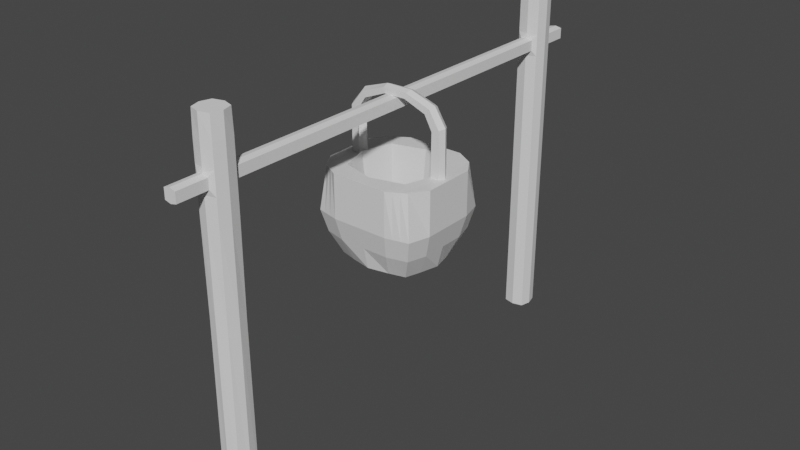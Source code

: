 # Source: cookimgPot.blend  (saved by Blender 2.80.75; exported with 4.5.12 LTS)
import bpy
from mathutils import Matrix  # noqa: F401  (used for matrix-valued properties, if any)

bpy.ops.wm.read_factory_settings(use_empty=True)
scene = bpy.context.scene
scene.name = 'Scene'

# ---- collections
col_collection = bpy.data.collections.new('Collection'); scene.collection.children.link(col_collection)

# ---- materials (node trees are filled in below, after node groups)
mat_material = bpy.data.materials.new('Material')
mat_material.alpha_threshold = 0.0
mat_material.use_transparent_shadow = False
mat_material.line_color = (0.0, 0.0, 0.0, 1.0)

# ---- material node trees
mat_material.use_nodes = True; mat_material.node_tree.nodes.clear()
_N = mat_material.node_tree.nodes; _L = mat_material.node_tree.links
n0 = _N.new('ShaderNodeOutputMaterial'); n0.name = 'Material Output'; n0.location = (300, 300)
n1 = _N.new('ShaderNodeBsdfPrincipled'); n1.name = 'Principled BSDF'; n1.location = (10, 300)
n1.distribution = 'GGX'
n1.subsurface_method = 'BURLEY'
n1.inputs[2].default_value = 0.4
n1.inputs[3].default_value = 1.45
n1.inputs[27].default_value = (0.0, 0.0, 0.0, 1.0)
n1.inputs[28].default_value = 1.0
_L.new(n1.outputs[0], n0.inputs[0])
n0.is_active_output = True

# ---- world
world_world = bpy.data.worlds.new('World'); scene.world = world_world
world_world.use_nodes = True; world_world.node_tree.nodes.clear()
_N = world_world.node_tree.nodes; _L = world_world.node_tree.links
n0 = _N.new('ShaderNodeOutputWorld'); n0.name = 'World Output'; n0.location = (300, 300)
n1 = _N.new('ShaderNodeBackground'); n1.name = 'Background'; n1.location = (10, 300)
n1.inputs[0].default_value = (0.05088, 0.05088, 0.05088, 1.0)
_L.new(n1.outputs[0], n0.inputs[0])
n0.is_active_output = True
world_world.color = (0.05088, 0.05088, 0.05088)
world_world.use_sun_shadow = False
world_world.sun_shadow_jitter_overblur = 0.0

# ---- meshes
me_cube = bpy.data.meshes.new('Cube')
me_cube.from_pydata([(0.81, 0.81, 0.9917), (0.64, 0.64, -1.0), (0.81, -0.81, 0.9917), (0.64, -0.64, -1.0), (-0.81, 0.81, 0.9917), (-0.64, 0.64, -1.0), (-0.81, -0.81, 0.9917), (-0.64, -0.64, -1.0), (0.0, 0.8, -1.0), (0.0, -1.0, 1.0), (0.0, -0.8, -1.0), (0.0, 1.0, 1.0), (-0.8, 0.0, -1.0), (1.0, 0.0, 1.0), (-1.0, 0.0, 1.0), (0.8, 0.0, -1.0), (0.0, 0.0, -1.0), (0.9, 0.9, 0.001667), (-0.9, -0.9, 0.001667), (0.9, -0.9, 0.001667), (-0.9, 0.9, 0.001667), (0.0, 1.0, 0.0), (0.0, -1.0, 0.0), (1.0, 0.0, 0.0), (-1.0, 0.0, 0.0), (-0.36, 0.72, -1.0), (-0.5, -1.0, 1.0), (-0.36, -0.72, -1.0), (-0.5, 1.0, 1.0), (-0.4, 0.0, -1.0), (-0.744, -3.695e-09, 1.0), (-0.5, 1.0, 0.0), (-0.5, -1.0, 0.0), (0.36, -0.72, -1.0), (0.5, 1.0, 1.0), (0.36, 0.72, -1.0), (0.5, -1.0, 1.0), (0.744, -3.695e-09, 1.0), (0.4, 0.0, -1.0), (0.5, -1.0, 0.0), (0.5, 1.0, 0.0), (-0.72, -0.36, -1.0), (1.0, -0.5, 1.0), (0.0, -0.4, -1.0), (0.0, -0.744, 1.0), (-1.0, -0.5, 1.0), (0.72, -0.36, -1.0), (-1.0, -0.5, 0.0), (1.0, -0.5, 0.0), (-0.32, -0.32, -1.0), (-0.576, -0.576, 1.0), (0.576, -0.576, 1.0), (0.32, -0.32, -1.0), (-1.0, 0.5, 1.0), (0.72, 0.36, -1.0), (-0.72, 0.36, -1.0), (1.0, 0.5, 1.0), (0.0, 0.4, -1.0), (0.0, 0.744, 1.0), (1.0, 0.5, 0.0), (-1.0, 0.5, 0.0), (-0.576, 0.576, 1.0), (-0.32, 0.32, -1.0), (0.32, 0.32, -1.0), (0.576, 0.576, 1.0), (0.81, 0.81, -0.4933), (0.81, -0.81, -0.4933), (-0.81, 0.81, -0.4933), (0.0, 0.9, -0.5), (0.0, -0.9, -0.5), (0.9, 0.0, -0.5), (-0.9, 0.0, -0.5), (-0.81, -0.81, -0.4933), (-0.45, -0.9, -0.5), (-0.45, 0.9, -0.5), (0.45, 0.9, -0.5), (0.45, -0.9, -0.5), (0.9, -0.45, -0.5), (-0.9, -0.45, -0.5), (-0.9, 0.45, -0.5), (0.9, 0.45, -0.5), (1.325e-09, 0.576, -0.9), (1.325e-09, -4.45e-09, -0.9), (-0.576, -4.45e-09, -0.9), (-0.4608, 0.4608, -0.9), (0.576, -4.45e-09, -0.9), (0.4608, 0.4608, -0.9), (1.325e-09, -0.576, -0.9), (-0.4608, -0.4608, -0.9), (0.4608, -0.4608, -0.9), (-0.4533, 0.6933, -1.0), (-0.5467, 0.6667, -1.0), (-0.6033, -0.9367, 0.9972), (-0.7067, -0.8733, 0.9944), (-0.5333, 0.0, -1.0), (-0.6667, 0.0, -1.0), (-0.6333, -0.9667, 0.0005556), (-0.7667, -0.9333, 0.001111), (-0.5467, -0.6667, -1.0), (-0.4533, -0.6933, -1.0), (-0.7067, 0.8733, 0.9944), (-0.6033, 0.9367, 0.9972), (-0.9147, -1.232e-09, 1.0), (-0.8293, -2.464e-09, 1.0), (-0.7667, 0.9333, 0.001111), (-0.6333, 0.9667, 0.0005556), (-0.4533, -0.3333, -1.0), (-0.5867, -0.3467, -1.0), (-0.8587, -0.1051, 1.0), (-0.7173, -0.1101, 1.0), (-0.4533, 0.3333, -1.0), (-0.5867, 0.3467, -1.0), (-0.8587, 0.1051, 1.0), (-0.7173, 0.1101, 1.0), (-0.69, 0.84, -0.4956), (-0.57, 0.87, -0.4978), (-0.57, -0.87, -0.4978), (-0.69, -0.84, -0.4956), (0.4533, -0.6933, -1.0), (0.5467, -0.6667, -1.0), (0.6033, 0.9367, 0.9972), (0.7067, 0.8733, 0.9944), (0.8293, -2.464e-09, 1.0), (0.9147, -1.232e-09, 1.0), (0.6333, 0.9667, 0.0005556), (0.7667, 0.9333, 0.001111), (0.5467, 0.6667, -1.0), (0.4533, 0.6933, -1.0), (0.7067, -0.8733, 0.9944), (0.6033, -0.9367, 0.9972), (0.6667, 0.0, -1.0), (0.5333, 0.0, -1.0), (0.7667, -0.9333, 0.001111), (0.6333, -0.9667, 0.0005556), (0.7173, -0.1101, 1.0), (0.8587, -0.1051, 1.0), (0.5867, -0.3467, -1.0), (0.4533, -0.3333, -1.0), (0.7173, 0.1101, 1.0), (0.8587, 0.1051, 1.0), (0.5867, 0.3467, -1.0), (0.4533, 0.3333, -1.0), (0.69, -0.84, -0.4956), (0.57, -0.87, -0.4978), (0.57, 0.87, -0.4978), (0.69, 0.84, -0.4956), (-0.9014, -1.232e-09, 2.049), (-0.8275, -2.464e-09, 2.007), (-0.853, -0.1051, 2.021), (-0.7306, -0.1101, 1.951), (-0.853, 0.1051, 2.021), (-0.7306, 0.1101, 1.951), (0.8281, -2.464e-09, 2.006), (0.9054, -1.232e-09, 2.042), (0.7266, -0.1101, 1.958), (0.8547, -0.1051, 2.018), (0.7266, 0.1101, 1.958), (0.8547, 0.1051, 2.018), (0.6546, -2.464e-09, 2.373), (0.7035, -1.232e-09, 2.443), (0.5904, -0.1101, 2.282), (0.6714, -0.1051, 2.397), (0.5904, 0.1101, 2.282), (0.6714, 0.1051, 2.397), (-0.6577, -1.232e-09, 2.436), (-0.6216, -2.464e-09, 2.358), (-0.634, -0.1051, 2.385), (-0.5743, -0.1101, 2.257), (-0.634, 0.1051, 2.385), (-0.5743, 0.1101, 2.257), (-0.1962, -2.464e-09, 2.563), (0.2292, -2.464e-09, 2.568), (0.2021, -0.1101, 2.473), (-0.1861, -0.1101, 2.465), (-0.1861, 0.1101, 2.465), (0.2021, 0.1101, 2.473), (-0.1989, 0.1051, 2.589), (0.2363, 0.1051, 2.593), (-0.204, -1.232e-09, 2.638), (0.2498, -1.232e-09, 2.641), (-0.1989, -0.1051, 2.589), (0.2363, -0.1051, 2.593)], [], [(108, 45, 6, 93), (97, 93, 6, 18), (60, 53, 4, 20), (136, 46, 3, 119), (48, 42, 2, 19), (125, 121, 0, 17), (31, 28, 11, 21), (49, 43, 10, 27), (39, 36, 9, 22), (51, 44, 9, 36), (58, 61, 84, 81), (62, 57, 16, 29), (59, 56, 13, 23), (140, 54, 15, 130), (47, 45, 14, 24), (112, 53, 14, 102), (78, 47, 24, 71), (80, 59, 23, 70), (76, 39, 22, 69), (74, 31, 21, 68), (145, 125, 17, 65), (77, 48, 19, 66), (79, 60, 20, 67), (117, 97, 18, 72), (69, 22, 32, 73), (115, 105, 31, 74), (44, 51, 89, 87), (110, 62, 29, 94), (106, 49, 27, 99), (105, 101, 28, 31), (22, 9, 26, 32), (44, 50, 26, 9), (68, 21, 40, 75), (143, 133, 39, 76), (57, 63, 38, 16), (138, 64, 37, 122), (134, 51, 36, 129), (133, 129, 36, 39), (21, 11, 34, 40), (43, 52, 33, 10), (16, 38, 52, 43), (122, 37, 51, 134), (51, 37, 85, 89), (94, 29, 49, 106), (70, 23, 48, 77), (72, 18, 47, 78), (18, 6, 45, 47), (50, 44, 87, 88), (29, 16, 43, 49), (23, 13, 42, 48), (130, 15, 46, 136), (102, 14, 45, 108), (120, 34, 64, 138), (8, 35, 63, 57), (90, 25, 62, 110), (11, 28, 61, 58), (71, 24, 60, 79), (65, 17, 59, 80), (100, 4, 53, 112), (126, 1, 54, 140), (17, 0, 56, 59), (25, 8, 57, 62), (34, 11, 58, 64), (24, 14, 53, 60), (1, 65, 80, 54), (12, 71, 79, 55), (7, 72, 78, 41), (15, 70, 77, 46), (118, 143, 76, 33), (8, 68, 75, 35), (90, 115, 74, 25), (10, 69, 73, 27), (98, 117, 72, 7), (55, 79, 67, 5), (46, 77, 66, 3), (126, 145, 65, 1), (25, 74, 68, 8), (33, 76, 69, 10), (54, 80, 70, 15), (41, 78, 71, 12), (86, 81, 82, 85), (81, 84, 83, 82), (82, 83, 88, 87), (85, 82, 87, 89), (37, 64, 86, 85), (64, 58, 81, 86), (61, 30, 83, 84), (30, 50, 88, 83), (27, 73, 116, 99), (99, 116, 117, 98), (5, 67, 114, 91), (91, 114, 115, 90), (28, 101, 113, 61), (101, 100, 112, 113), (5, 91, 111, 55), (91, 90, 110, 111), (30, 103, 109, 50), (135, 123, 153, 155), (12, 95, 107, 41), (95, 94, 106, 107), (20, 4, 100, 104), (104, 100, 101, 105), (41, 107, 98, 7), (107, 106, 99, 98), (55, 111, 95, 12), (111, 110, 94, 95), (67, 20, 104, 114), (114, 104, 105, 115), (73, 32, 96, 116), (116, 96, 97, 117), (61, 113, 103, 30), (139, 138, 156, 157), (32, 26, 92, 96), (96, 92, 93, 97), (50, 109, 92, 26), (109, 108, 93, 92), (35, 75, 144, 127), (127, 144, 145, 126), (3, 66, 142, 119), (119, 142, 143, 118), (35, 127, 141, 63), (127, 126, 140, 141), (0, 121, 139, 56), (121, 120, 138, 139), (38, 131, 137, 52), (131, 130, 136, 137), (13, 123, 135, 42), (109, 103, 147, 149), (19, 2, 128, 132), (132, 128, 129, 133), (42, 135, 128, 2), (135, 134, 129, 128), (56, 139, 123, 13), (108, 109, 149, 148), (66, 19, 132, 142), (142, 132, 133, 143), (75, 40, 124, 144), (144, 124, 125, 145), (63, 141, 131, 38), (141, 140, 130, 131), (40, 34, 120, 124), (124, 120, 121, 125), (52, 137, 118, 33), (137, 136, 119, 118), (151, 150, 168, 169), (146, 148, 166, 164), (152, 154, 160, 158), (156, 152, 158, 162), (138, 122, 152, 156), (103, 113, 151, 147), (113, 112, 150, 151), (102, 108, 148, 146), (122, 134, 154, 152), (112, 102, 146, 150), (123, 139, 157, 153), (134, 135, 155, 154), (176, 168, 164, 178), (174, 169, 168, 176), (157, 156, 162, 163), (153, 157, 163, 159), (155, 153, 159, 161), (154, 155, 161, 160), (170, 165, 169, 174), (173, 167, 165, 170), (147, 151, 169, 165), (149, 147, 165, 167), (148, 149, 167, 166), (150, 146, 164, 168), (178, 164, 166, 180), (180, 166, 167, 173), (161, 181, 172, 160), (181, 180, 173, 172), (159, 179, 181, 161), (179, 178, 180, 181), (160, 172, 171, 158), (172, 173, 170, 171), (158, 171, 175, 162), (171, 170, 174, 175), (162, 175, 177, 163), (175, 174, 176, 177), (163, 177, 179, 159), (177, 176, 178, 179)])
_uv = me_cube.uv_layers.new(name='UVMap')
_uv.uv.foreach_set('vector', [0.6042, 0.1875, 0.625, 0.1875, 0.625, 0.25, 0.6042, 0.25, 0.5, 0.4792, 0.625, 0.4792, 0.625, 0.5, 0.5, 0.5, 0.5, 0.6875, 0.625, 0.6875, 0.625, 0.75, 0.5, 0.75, 0.6042, 0.9375, 0.625, 0.9375, 0.625, 1.0, 0.6042, 1.0, 0.25, 0.6875, 0.375, 0.6875, 0.375, 0.75, 0.25, 0.75, 0.75, 0.7292, 0.875, 0.7292, 0.875, 0.75, 0.75, 0.75, 0.75, 0.5625, 0.875, 0.5625, 0.875, 0.625, 0.75, 0.625, 0.4375, 0.9375, 0.5, 0.9375, 0.5, 1.0, 0.4375, 1.0, 0.5, 0.3125, 0.625, 0.3125, 0.625, 0.375, 0.5, 0.375, 0.4375, 0.1875, 0.5, 0.1875, 0.5, 0.25, 0.4375, 0.25, 0.5, 0.0625, 0.5625, 0.0625, 0.5625, 0.0625, 0.5, 0.0625, 0.4375, 0.8125, 0.5, 0.8125, 0.5, 0.875, 0.4375, 0.875, 0.25, 0.5625, 0.375, 0.5625, 0.375, 0.625, 0.25, 0.625, 0.6042, 0.8125, 0.625, 0.8125, 0.625, 0.875, 0.6042, 0.875, 0.5, 0.5625, 0.625, 0.5625, 0.625, 0.625, 0.5, 0.625, 0.6042, 0.0625, 0.625, 0.0625, 0.625, 0.125, 0.6042, 0.125, 0.4375, 0.5625, 0.5, 0.5625, 0.5, 0.625, 0.4375, 0.625, 0.1875, 0.5625, 0.25, 0.5625, 0.25, 0.625, 0.1875, 0.625, 0.4375, 0.3125, 0.5, 0.3125, 0.5, 0.375, 0.4375, 0.375, 0.6875, 0.5625, 0.75, 0.5625, 0.75, 0.625, 0.6875, 0.625, 0.6875, 0.7292, 0.75, 0.7292, 0.75, 0.75, 0.6875, 0.75, 0.1875, 0.6875, 0.25, 0.6875, 0.25, 0.75, 0.1875, 0.75, 0.4375, 0.6875, 0.5, 0.6875, 0.5, 0.75, 0.4375, 0.75, 0.4375, 0.4792, 0.5, 0.4792, 0.5, 0.5, 0.4375, 0.5, 0.4375, 0.375, 0.5, 0.375, 0.5, 0.4375, 0.4375, 0.4375, 0.6875, 0.5417, 0.75, 0.5417, 0.75, 0.5625, 0.6875, 0.5625, 0.5, 0.1875, 0.4375, 0.1875, 0.4375, 0.1875, 0.5, 0.1875, 0.4167, 0.8125, 0.4375, 0.8125, 0.4375, 0.875, 0.4167, 0.875, 0.4167, 0.9375, 0.4375, 0.9375, 0.4375, 1.0, 0.4167, 1.0, 0.75, 0.5417, 0.875, 0.5417, 0.875, 0.5625, 0.75, 0.5625, 0.5, 0.375, 0.625, 0.375, 0.625, 0.4375, 0.5, 0.4375, 0.5, 0.1875, 0.5625, 0.1875, 0.5625, 0.25, 0.5, 0.25, 0.6875, 0.625, 0.75, 0.625, 0.75, 0.6875, 0.6875, 0.6875, 0.4375, 0.2917, 0.5, 0.2917, 0.5, 0.3125, 0.4375, 0.3125, 0.5, 0.8125, 0.5625, 0.8125, 0.5625, 0.875, 0.5, 0.875, 0.4167, 0.0625, 0.4375, 0.0625, 0.4375, 0.125, 0.4167, 0.125, 0.4167, 0.1875, 0.4375, 0.1875, 0.4375, 0.25, 0.4167, 0.25, 0.5, 0.2917, 0.625, 0.2917, 0.625, 0.3125, 0.5, 0.3125, 0.75, 0.625, 0.875, 0.625, 0.875, 0.6875, 0.75, 0.6875, 0.5, 0.9375, 0.5625, 0.9375, 0.5625, 1.0, 0.5, 1.0, 0.5, 0.875, 0.5625, 0.875, 0.5625, 0.9375, 0.5, 0.9375, 0.4167, 0.125, 0.4375, 0.125, 0.4375, 0.1875, 0.4167, 0.1875, 0.4375, 0.1875, 0.4375, 0.125, 0.4375, 0.125, 0.4375, 0.1875, 0.4167, 0.875, 0.4375, 0.875, 0.4375, 0.9375, 0.4167, 0.9375, 0.1875, 0.625, 0.25, 0.625, 0.25, 0.6875, 0.1875, 0.6875, 0.4375, 0.5, 0.5, 0.5, 0.5, 0.5625, 0.4375, 0.5625, 0.5, 0.5, 0.625, 0.5, 0.625, 0.5625, 0.5, 0.5625, 0.5625, 0.1875, 0.5, 0.1875, 0.5, 0.1875, 0.5625, 0.1875, 0.4375, 0.875, 0.5, 0.875, 0.5, 0.9375, 0.4375, 0.9375, 0.25, 0.625, 0.375, 0.625, 0.375, 0.6875, 0.25, 0.6875, 0.6042, 0.875, 0.625, 0.875, 0.625, 0.9375, 0.6042, 0.9375, 0.6042, 0.125, 0.625, 0.125, 0.625, 0.1875, 0.6042, 0.1875, 0.4167, 0.0, 0.4375, 0.0, 0.4375, 0.0625, 0.4167, 0.0625, 0.5, 0.75, 0.5625, 0.75, 0.5625, 0.8125, 0.5, 0.8125, 0.4167, 0.75, 0.4375, 0.75, 0.4375, 0.8125, 0.4167, 0.8125, 0.5, 0.0, 0.5625, 0.0, 0.5625, 0.0625, 0.5, 0.0625, 0.4375, 0.625, 0.5, 0.625, 0.5, 0.6875, 0.4375, 0.6875, 0.1875, 0.5, 0.25, 0.5, 0.25, 0.5625, 0.1875, 0.5625, 0.6042, 0.0, 0.625, 0.0, 0.625, 0.0625, 0.6042, 0.0625, 0.6042, 0.75, 0.625, 0.75, 0.625, 0.8125, 0.6042, 0.8125, 0.25, 0.5, 0.375, 0.5, 0.375, 0.5625, 0.25, 0.5625, 0.4375, 0.75, 0.5, 0.75, 0.5, 0.8125, 0.4375, 0.8125, 0.4375, 0.0, 0.5, 0.0, 0.5, 0.0625, 0.4375, 0.0625, 0.5, 0.625, 0.625, 0.625, 0.625, 0.6875, 0.5, 0.6875, 0.125, 0.5, 0.1875, 0.5, 0.1875, 0.5625, 0.125, 0.5625, 0.375, 0.625, 0.4375, 0.625, 0.4375, 0.6875, 0.375, 0.6875, 0.375, 0.5, 0.4375, 0.5, 0.4375, 0.5625, 0.375, 0.5625, 0.125, 0.625, 0.1875, 0.625, 0.1875, 0.6875, 0.125, 0.6875, 0.375, 0.2917, 0.4375, 0.2917, 0.4375, 0.3125, 0.375, 0.3125, 0.625, 0.625, 0.6875, 0.625, 0.6875, 0.6875, 0.625, 0.6875, 0.625, 0.5417, 0.6875, 0.5417, 0.6875, 0.5625, 0.625, 0.5625, 0.375, 0.375, 0.4375, 0.375, 0.4375, 0.4375, 0.375, 0.4375, 0.375, 0.4792, 0.4375, 0.4792, 0.4375, 0.5, 0.375, 0.5, 0.375, 0.6875, 0.4375, 0.6875, 0.4375, 0.75, 0.375, 0.75, 0.125, 0.6875, 0.1875, 0.6875, 0.1875, 0.75, 0.125, 0.75, 0.625, 0.7292, 0.6875, 0.7292, 0.6875, 0.75, 0.625, 0.75, 0.625, 0.5625, 0.6875, 0.5625, 0.6875, 0.625, 0.625, 0.625, 0.375, 0.3125, 0.4375, 0.3125, 0.4375, 0.375, 0.375, 0.375, 0.125, 0.5625, 0.1875, 0.5625, 0.1875, 0.625, 0.125, 0.625, 0.375, 0.5625, 0.4375, 0.5625, 0.4375, 0.625, 0.375, 0.625, 0.4375, 0.0625, 0.5, 0.0625, 0.5, 0.125, 0.4375, 0.125, 0.5, 0.0625, 0.5625, 0.0625, 0.5625, 0.125, 0.5, 0.125, 0.5, 0.125, 0.5625, 0.125, 0.5625, 0.1875, 0.5, 0.1875, 0.4375, 0.125, 0.5, 0.125, 0.5, 0.1875, 0.4375, 0.1875, 0.4375, 0.125, 0.4375, 0.0625, 0.4375, 0.0625, 0.4375, 0.125, 0.4375, 0.0625, 0.5, 0.0625, 0.5, 0.0625, 0.4375, 0.0625, 0.5625, 0.0625, 0.5625, 0.125, 0.5625, 0.125, 0.5625, 0.0625, 0.5625, 0.125, 0.5625, 0.1875, 0.5625, 0.1875, 0.5625, 0.125, 0.375, 0.4375, 0.4375, 0.4375, 0.4375, 0.4583, 0.375, 0.4583, 0.375, 0.4583, 0.4375, 0.4583, 0.4375, 0.4792, 0.375, 0.4792, 0.625, 0.5, 0.6875, 0.5, 0.6875, 0.5208, 0.625, 0.5208, 0.625, 0.5208, 0.6875, 0.5208, 0.6875, 0.5417, 0.625, 0.5417, 0.5625, 0.0, 0.5833, 0.0, 0.5833, 0.0625, 0.5625, 0.0625, 0.5833, 0.0, 0.6042, 0.0, 0.6042, 0.0625, 0.5833, 0.0625, 0.375, 0.75, 0.3958, 0.75, 0.3958, 0.8125, 0.375, 0.8125, 0.3958, 0.75, 0.4167, 0.75, 0.4167, 0.8125, 0.3958, 0.8125, 0.5625, 0.125, 0.5833, 0.125, 0.5833, 0.1875, 0.5625, 0.1875, 0.3958, 0.1875, 0.3958, 0.125, 0.3958, 0.125, 0.3958, 0.1875, 0.375, 0.875, 0.3958, 0.875, 0.3958, 0.9375, 0.375, 0.9375, 0.3958, 0.875, 0.4167, 0.875, 0.4167, 0.9375, 0.3958, 0.9375, 0.75, 0.5, 0.875, 0.5, 0.875, 0.5208, 0.75, 0.5208, 0.75, 0.5208, 0.875, 0.5208, 0.875, 0.5417, 0.75, 0.5417, 0.375, 0.9375, 0.3958, 0.9375, 0.3958, 1.0, 0.375, 1.0, 0.3958, 0.9375, 0.4167, 0.9375, 0.4167, 1.0, 0.3958, 1.0, 0.375, 0.8125, 0.3958, 0.8125, 0.3958, 0.875, 0.375, 0.875, 0.3958, 0.8125, 0.4167, 0.8125, 0.4167, 0.875, 0.3958, 0.875, 0.6875, 0.5, 0.75, 0.5, 0.75, 0.5208, 0.6875, 0.5208, 0.6875, 0.5208, 0.75, 0.5208, 0.75, 0.5417, 0.6875, 0.5417, 0.4375, 0.4375, 0.5, 0.4375, 0.5, 0.4583, 0.4375, 0.4583, 0.4375, 0.4583, 0.5, 0.4583, 0.5, 0.4792, 0.4375, 0.4792, 0.5625, 0.0625, 0.5833, 0.0625, 0.5833, 0.125, 0.5625, 0.125, 0.3958, 0.0625, 0.4167, 0.0625, 0.4167, 0.0625, 0.3958, 0.0625, 0.5, 0.4375, 0.625, 0.4375, 0.625, 0.4583, 0.5, 0.4583, 0.5, 0.4583, 0.625, 0.4583, 0.625, 0.4792, 0.5, 0.4792, 0.5625, 0.1875, 0.5833, 0.1875, 0.5833, 0.25, 0.5625, 0.25, 0.5833, 0.1875, 0.6042, 0.1875, 0.6042, 0.25, 0.5833, 0.25, 0.625, 0.6875, 0.6875, 0.6875, 0.6875, 0.7083, 0.625, 0.7083, 0.625, 0.7083, 0.6875, 0.7083, 0.6875, 0.7292, 0.625, 0.7292, 0.375, 0.25, 0.4375, 0.25, 0.4375, 0.2708, 0.375, 0.2708, 0.375, 0.2708, 0.4375, 0.2708, 0.4375, 0.2917, 0.375, 0.2917, 0.5625, 0.75, 0.5833, 0.75, 0.5833, 0.8125, 0.5625, 0.8125, 0.5833, 0.75, 0.6042, 0.75, 0.6042, 0.8125, 0.5833, 0.8125, 0.375, 0.0, 0.3958, 0.0, 0.3958, 0.0625, 0.375, 0.0625, 0.3958, 0.0, 0.4167, 0.0, 0.4167, 0.0625, 0.3958, 0.0625, 0.5625, 0.875, 0.5833, 0.875, 0.5833, 0.9375, 0.5625, 0.9375, 0.5833, 0.875, 0.6042, 0.875, 0.6042, 0.9375, 0.5833, 0.9375, 0.375, 0.125, 0.3958, 0.125, 0.3958, 0.1875, 0.375, 0.1875, 0.5833, 0.1875, 0.5833, 0.125, 0.5833, 0.125, 0.5833, 0.1875, 0.5, 0.25, 0.625, 0.25, 0.625, 0.2708, 0.5, 0.2708, 0.5, 0.2708, 0.625, 0.2708, 0.625, 0.2917, 0.5, 0.2917, 0.375, 0.1875, 0.3958, 0.1875, 0.3958, 0.25, 0.375, 0.25, 0.3958, 0.1875, 0.4167, 0.1875, 0.4167, 0.25, 0.3958, 0.25, 0.375, 0.0625, 0.3958, 0.0625, 0.3958, 0.125, 0.375, 0.125, 0.6042, 0.1875, 0.5833, 0.1875, 0.5833, 0.1875, 0.6042, 0.1875, 0.4375, 0.25, 0.5, 0.25, 0.5, 0.2708, 0.4375, 0.2708, 0.4375, 0.2708, 0.5, 0.2708, 0.5, 0.2917, 0.4375, 0.2917, 0.6875, 0.6875, 0.75, 0.6875, 0.75, 0.7083, 0.6875, 0.7083, 0.6875, 0.7083, 0.75, 0.7083, 0.75, 0.7292, 0.6875, 0.7292, 0.5625, 0.8125, 0.5833, 0.8125, 0.5833, 0.875, 0.5625, 0.875, 0.5833, 0.8125, 0.6042, 0.8125, 0.6042, 0.875, 0.5833, 0.875, 0.75, 0.6875, 0.875, 0.6875, 0.875, 0.7083, 0.75, 0.7083, 0.75, 0.7083, 0.875, 0.7083, 0.875, 0.7292, 0.75, 0.7292, 0.5625, 0.9375, 0.5833, 0.9375, 0.5833, 1.0, 0.5625, 1.0, 0.5833, 0.9375, 0.6042, 0.9375, 0.6042, 1.0, 0.5833, 1.0, 0.5833, 0.0625, 0.6042, 0.0625, 0.6042, 0.0625, 0.5833, 0.0625, 0.6042, 0.125, 0.6042, 0.1875, 0.6042, 0.1875, 0.6042, 0.125, 0.4167, 0.125, 0.4167, 0.1875, 0.4167, 0.1875, 0.4167, 0.125, 0.4167, 0.0625, 0.4167, 0.125, 0.4167, 0.125, 0.4167, 0.0625, 0.4167, 0.0625, 0.4167, 0.125, 0.4167, 0.125, 0.4167, 0.0625, 0.5833, 0.125, 0.5833, 0.0625, 0.5833, 0.0625, 0.5833, 0.125, 0.5833, 0.0625, 0.6042, 0.0625, 0.6042, 0.0625, 0.5833, 0.0625, 0.6042, 0.125, 0.6042, 0.1875, 0.6042, 0.1875, 0.6042, 0.125, 0.4167, 0.125, 0.4167, 0.1875, 0.4167, 0.1875, 0.4167, 0.125, 0.6042, 0.0625, 0.6042, 0.125, 0.6042, 0.125, 0.6042, 0.0625, 0.3958, 0.125, 0.3958, 0.0625, 0.3958, 0.0625, 0.3958, 0.125, 0.4167, 0.1875, 0.3958, 0.1875, 0.3958, 0.1875, 0.4167, 0.1875, 0.6042, 0.1042, 0.6042, 0.125, 0.3958, 0.125, 0.3958, 0.1042, 0.5972, 0.0625, 0.6042, 0.0625, 0.3958, 0.0625, 0.4028, 0.0625, 0.3958, 0.0625, 0.4167, 0.0625, 0.4167, 0.0625, 0.3958, 0.0625, 0.3958, 0.125, 0.3958, 0.0625, 0.3958, 0.0625, 0.3958, 0.125, 0.3958, 0.1875, 0.3958, 0.125, 0.3958, 0.125, 0.3958, 0.1875, 0.4167, 0.1875, 0.3958, 0.1875, 0.3958, 0.1875, 0.4167, 0.1875, 0.5833, 0.08333, 0.5833, 0.0625, 0.4167, 0.0625, 0.4167, 0.08333, 0.5833, 0.1458, 0.5833, 0.125, 0.4167, 0.125, 0.4167, 0.1458, 0.5833, 0.125, 0.5833, 0.0625, 0.5833, 0.0625, 0.5833, 0.125, 0.5833, 0.1875, 0.5833, 0.125, 0.5833, 0.125, 0.5833, 0.1875, 0.6042, 0.1875, 0.5833, 0.1875, 0.5833, 0.1875, 0.6042, 0.1875, 0.6042, 0.0625, 0.6042, 0.125, 0.6042, 0.125, 0.6042, 0.0625, 0.6042, 0.1667, 0.6042, 0.1875, 0.3958, 0.1875, 0.3958, 0.1667, 0.5903, 0.1875, 0.5833, 0.1875, 0.4167, 0.1875, 0.4097, 0.1875, 0.6042, 0.1875, 0.5972, 0.1875, 0.4028, 0.1875, 0.3958, 0.1875, 0.5972, 0.1875, 0.5903, 0.1875, 0.4097, 0.1875, 0.4028, 0.1875, 0.6042, 0.125, 0.6042, 0.1458, 0.3958, 0.1458, 0.3958, 0.125, 0.6042, 0.1458, 0.6042, 0.1667, 0.3958, 0.1667, 0.3958, 0.1458, 0.5833, 0.1875, 0.5833, 0.1667, 0.4167, 0.1667, 0.4167, 0.1875, 0.5833, 0.1667, 0.5833, 0.1458, 0.4167, 0.1458, 0.4167, 0.1667, 0.5833, 0.125, 0.5833, 0.1042, 0.4167, 0.1042, 0.4167, 0.125, 0.5833, 0.1042, 0.5833, 0.08333, 0.4167, 0.08333, 0.4167, 0.1042, 0.5833, 0.0625, 0.5903, 0.0625, 0.4097, 0.0625, 0.4167, 0.0625, 0.5903, 0.0625, 0.5972, 0.0625, 0.4028, 0.0625, 0.4097, 0.0625, 0.6042, 0.0625, 0.6042, 0.08333, 0.3958, 0.08333, 0.3958, 0.0625, 0.6042, 0.08333, 0.6042, 0.1042, 0.3958, 0.1042, 0.3958, 0.08333])
me_cube.materials.append(mat_material)
me_cube.use_remesh_preserve_volume = False
me_cube.use_remesh_preserve_attributes = False
me_cube.use_mirror_vertex_groups = False
me_cube.update()
me_cube_001 = bpy.data.meshes.new('Cube.001')
me_cube_001.from_pydata([(-0.24, -0.24, -5.0), (-0.231, -0.231, 3.0), (-0.24, 0.24, -5.0), (-0.231, 0.231, 3.0), (0.24, -0.24, -5.0), (0.231, -0.231, 3.0), (0.24, 0.24, -5.0), (0.231, 0.231, 3.0), (-0.231, -0.231, -1.0), (-0.231, 0.231, -1.0), (0.231, 0.231, -1.0), (0.231, -0.231, -1.0), (-0.24, -0.24, 1.0), (-0.24, 0.24, 1.0), (0.24, 0.24, 1.0), (0.24, -0.24, 1.0), (-0.24, -0.24, 2.0), (-0.24, 0.24, 2.0), (0.24, 0.24, 2.0), (0.24, -0.24, 2.0), (-0.24, -0.24, 2.5), (-0.24, 0.24, 2.5), (0.24, 0.24, 2.5), (0.24, -0.24, 2.5), (-0.24, 0.24, 1.5), (0.24, 0.24, 1.5), (0.24, -0.24, 1.5), (-0.24, -0.24, 1.5), (-0.144, 0.3, 1.87), (0.144, 0.3, 1.87), (-0.144, 0.3, 1.63), (0.144, 0.3, 1.63), (-0.1386, -0.3, 1.635), (-0.1386, -0.3, 1.865), (0.1386, -0.3, 1.865), (0.1386, -0.3, 1.635), (-0.24, 9.26, -5.0), (-0.24, 9.26, 3.0), (-0.24, 9.74, -5.0), (-0.24, 9.74, 3.0), (0.24, 9.26, -5.0), (0.24, 9.26, 3.0), (0.24, 9.74, -5.0), (0.24, 9.74, 3.0), (-0.24, 9.26, -1.0), (-0.24, 9.74, -1.0), (0.24, 9.74, -1.0), (0.24, 9.26, -1.0), (-0.24, 9.26, 1.0), (-0.24, 9.74, 1.0), (0.24, 9.74, 1.0), (0.24, 9.26, 1.0), (-0.24, 9.26, 2.0), (-0.24, 9.74, 2.0), (0.24, 9.74, 2.0), (0.24, 9.26, 2.0), (-0.24, 9.26, 2.5), (-0.24, 9.74, 2.5), (0.24, 9.74, 2.5), (0.24, 9.26, 2.5), (-0.24, 9.74, 1.5), (0.24, 9.74, 1.5), (0.24, 9.26, 1.5), (-0.24, 9.26, 1.5), (-0.144, 9.8, 1.87), (0.144, 9.8, 1.87), (-0.144, 9.8, 1.63), (0.144, 9.8, 1.63), (-0.1458, 9.2, 1.628), (-0.1458, 9.2, 1.872), (0.1458, 9.2, 1.872), (0.1458, 9.2, 1.628), (0.0, 0.3, 3.0), (0.0, -0.3, 3.0), (0.0, -0.3, 2.0), (0.0, 0.3, 2.0), (0.0, -0.3, 2.5), (0.0, 0.3, 2.5), (0.0, 0.3, 1.9), (0.0, -0.3, 1.9), (0.0, 0.3, -5.0), (0.0, -0.3, -5.0), (0.0, -0.3, -1.0), (0.0, 0.3, -1.0), (0.0, -0.3, 1.0), (0.0, 0.3, 1.0), (0.0, 0.3, 1.5), (0.0, -0.3, 1.5), (0.0, 0.3, 1.6), (0.0, -0.3, 1.6), (0.0, 9.8, 3.0), (0.0, 9.2, 3.0), (0.0, 9.2, 2.0), (0.0, 9.8, 2.0), (0.0, 9.2, 2.5), (0.0, 9.8, 2.5), (0.0, 9.8, 1.9), (0.0, 9.2, 1.9), (0.0, 9.8, -5.0), (0.0, 9.2, -5.0), (0.0, 9.2, -1.0), (0.0, 9.8, -1.0), (0.0, 9.2, 1.0), (0.0, 9.8, 1.0), (0.0, 9.8, 1.5), (0.0, 9.2, 1.5), (0.0, 9.8, 1.6), (0.0, 9.2, 1.6), (-0.3, 2.98e-07, -5.0), (-0.3, 2.98e-07, 3.0), (0.3, 2.98e-07, -5.0), (0.3, 2.98e-07, 3.0), (0.3, 2.98e-07, -1.0), (-0.3, 2.98e-07, -1.0), (0.3, 2.98e-07, 1.0), (-0.3, 2.98e-07, 1.0), (0.3, 2.98e-07, 2.0), (-0.3, 2.98e-07, 2.0), (0.3, 2.98e-07, 2.5), (-0.3, 2.98e-07, 2.5), (-0.3, 2.98e-07, 1.5), (0.3, 2.98e-07, 1.5), (0.0, 2.98e-07, 3.0), (0.0, 2.98e-07, -5.0), (-0.3, 9.5, -5.0), (-0.3, 9.5, 3.0), (0.3, 9.5, -5.0), (0.3, 9.5, 3.0), (0.3, 9.5, -1.0), (-0.3, 9.5, -1.0), (0.3, 9.5, 1.0), (-0.3, 9.5, 1.0), (0.3, 9.5, 2.0), (-0.3, 9.5, 2.0), (0.3, 9.5, 2.5), (-0.3, 9.5, 2.5), (-0.3, 9.5, 1.5), (0.3, 9.5, 1.5), (0.0, 9.5, 3.0), (0.0, 9.5, -5.0), (0.0, 10.4, 1.9), (0.144, 10.4, 1.87), (-0.144, 10.4, 1.87), (-0.144, 10.4, 1.63), (0.144, 10.4, 1.63), (0.0, 10.4, 1.6), (-0.1386, -1.0, 1.635), (-0.1386, -1.0, 1.865), (0.0, -1.0, 1.9), (0.1386, -1.0, 1.865), (0.1386, -1.0, 1.635), (0.0, -1.0, 1.6)], [], [(119, 109, 3, 21), (77, 72, 7, 22), (118, 111, 5, 23), (76, 73, 1, 20), (123, 110, 4, 81), (122, 109, 1, 73), (81, 82, 8, 0), (110, 112, 11, 4), (80, 83, 10, 6), (108, 113, 9, 2), (82, 84, 12, 8), (112, 114, 15, 11), (83, 85, 14, 10), (113, 115, 13, 9), (74, 16, 33, 79), (121, 116, 19, 26), (24, 17, 28, 30), (120, 117, 17, 24), (74, 76, 20, 16), (116, 118, 23, 19), (75, 77, 22, 18), (117, 119, 21, 17), (115, 120, 24, 13), (85, 86, 25, 14), (114, 121, 26, 15), (84, 87, 27, 12), (31, 35, 34, 29), (86, 24, 30, 88), (75, 18, 29, 78), (18, 25, 31, 29), (88, 89, 35, 31), (16, 27, 32, 33), (26, 19, 34, 35), (87, 26, 35, 89), (28, 33, 32, 30), (78, 29, 34, 79), (135, 125, 39, 57), (95, 90, 43, 58), (134, 127, 41, 59), (94, 91, 37, 56), (139, 126, 40, 99), (138, 125, 37, 91), (99, 100, 44, 36), (126, 128, 47, 40), (98, 101, 46, 42), (124, 129, 45, 38), (100, 102, 48, 44), (128, 130, 51, 47), (101, 103, 50, 46), (129, 131, 49, 45), (92, 52, 69, 97), (137, 132, 55, 62), (60, 53, 64, 66), (136, 133, 53, 60), (92, 94, 56, 52), (132, 134, 59, 55), (93, 95, 58, 54), (133, 135, 57, 53), (131, 136, 60, 49), (103, 104, 61, 50), (130, 137, 62, 51), (102, 105, 63, 48), (67, 71, 70, 65), (104, 60, 66, 106), (93, 54, 65, 96), (54, 61, 67, 65), (106, 107, 71, 67), (52, 63, 68, 69), (62, 55, 70, 71), (105, 62, 71, 107), (64, 69, 68, 66), (96, 65, 70, 97), (28, 78, 79, 33), (17, 75, 78, 28), (17, 21, 77, 75), (19, 23, 76, 74), (19, 74, 79, 34), (111, 122, 73, 5), (23, 5, 73, 76), (21, 3, 72, 77), (27, 87, 89, 32), (30, 32, 89, 88), (25, 86, 88, 31), (15, 26, 87, 84), (13, 24, 86, 85), (9, 13, 85, 83), (11, 15, 84, 82), (2, 9, 83, 80), (4, 11, 82, 81), (108, 123, 81, 0), (64, 96, 97, 69), (53, 93, 96, 64), (53, 57, 95, 93), (55, 59, 94, 92), (55, 92, 97, 70), (127, 138, 91, 41), (59, 41, 91, 94), (57, 39, 90, 95), (63, 105, 107, 68), (66, 68, 107, 106), (61, 104, 106, 67), (51, 62, 105, 102), (49, 60, 104, 103), (45, 49, 103, 101), (47, 51, 102, 100), (38, 45, 101, 98), (40, 47, 100, 99), (124, 139, 99, 36), (2, 80, 123, 108), (7, 72, 122, 111), (14, 25, 121, 114), (12, 27, 120, 115), (16, 20, 119, 117), (18, 22, 118, 116), (27, 16, 117, 120), (25, 18, 116, 121), (8, 12, 115, 113), (10, 14, 114, 112), (0, 8, 113, 108), (6, 10, 112, 110), (72, 3, 109, 122), (80, 6, 110, 123), (22, 7, 111, 118), (20, 1, 109, 119), (38, 98, 139, 124), (43, 90, 138, 127), (50, 61, 137, 130), (48, 63, 136, 131), (52, 56, 135, 133), (54, 58, 134, 132), (63, 52, 133, 136), (61, 54, 132, 137), (44, 48, 131, 129), (46, 50, 130, 128), (36, 44, 129, 124), (42, 46, 128, 126), (90, 39, 125, 138), (98, 42, 126, 139), (58, 43, 127, 134), (56, 37, 125, 135), (28, 69, 68, 30), (78, 97, 69, 28), (30, 68, 107, 88), (88, 107, 71, 31), (31, 71, 70, 29), (29, 70, 97, 78), (96, 65, 141, 140), (142, 140, 141, 144, 145, 143), (64, 96, 140, 142), (106, 66, 143, 145), (67, 106, 145, 144), (66, 64, 142, 143), (65, 67, 144, 141), (79, 34, 149, 148), (151, 146, 147, 148, 149, 150), (89, 32, 146, 151), (33, 79, 148, 147), (35, 89, 151, 150), (34, 35, 150, 149), (32, 33, 147, 146)])
_uv = me_cube_001.uv_layers.new(name='UVMap')
_uv.uv.foreach_set('vector', [0.6094, 0.125, 0.625, 0.125, 0.625, 0.25, 0.6094, 0.25, 0.6094, 0.375, 0.625, 0.375, 0.625, 0.5, 0.6094, 0.5, 0.6094, 0.625, 0.625, 0.625, 0.625, 0.75, 0.6094, 0.75, 0.6094, 0.875, 0.625, 0.875, 0.625, 1.0, 0.6094, 1.0, 0.25, 0.625, 0.375, 0.625, 0.375, 0.75, 0.25, 0.75, 0.75, 0.625, 0.875, 0.625, 0.875, 0.75, 0.75, 0.75, 0.375, 0.875, 0.5, 0.875, 0.5, 1.0, 0.375, 1.0, 0.375, 0.625, 0.5, 0.625, 0.5, 0.75, 0.375, 0.75, 0.375, 0.375, 0.5, 0.375, 0.5, 0.5, 0.375, 0.5, 0.375, 0.125, 0.5, 0.125, 0.5, 0.25, 0.375, 0.25, 0.5, 0.875, 0.5625, 0.875, 0.5625, 1.0, 0.5, 1.0, 0.5, 0.625, 0.5625, 0.625, 0.5625, 0.75, 0.5, 0.75, 0.5, 0.375, 0.5625, 0.375, 0.5625, 0.5, 0.5, 0.5, 0.5, 0.125, 0.5625, 0.125, 0.5625, 0.25, 0.5, 0.25, 0.5938, 0.875, 0.5938, 1.0, 0.5938, 1.0, 0.5938, 0.875, 0.5781, 0.625, 0.5938, 0.625, 0.5938, 0.75, 0.5781, 0.75, 0.5781, 0.25, 0.5938, 0.25, 0.5938, 0.25, 0.5781, 0.25, 0.5781, 0.125, 0.5938, 0.125, 0.5938, 0.25, 0.5781, 0.25, 0.5938, 0.875, 0.6094, 0.875, 0.6094, 1.0, 0.5938, 1.0, 0.5938, 0.625, 0.6094, 0.625, 0.6094, 0.75, 0.5938, 0.75, 0.5938, 0.375, 0.6094, 0.375, 0.6094, 0.5, 0.5938, 0.5, 0.5938, 0.125, 0.6094, 0.125, 0.6094, 0.25, 0.5938, 0.25, 0.5625, 0.125, 0.5781, 0.125, 0.5781, 0.25, 0.5625, 0.25, 0.5625, 0.375, 0.5781, 0.375, 0.5781, 0.5, 0.5625, 0.5, 0.5625, 0.625, 0.5781, 0.625, 0.5781, 0.75, 0.5625, 0.75, 0.5625, 0.875, 0.5781, 0.875, 0.5781, 1.0, 0.5625, 1.0, 0.5781, 0.5, 0.5781, 0.75, 0.5938, 0.75, 0.5938, 0.5, 0.5781, 0.375, 0.5781, 0.25, 0.5781, 0.25, 0.5781, 0.375, 0.5938, 0.375, 0.5938, 0.5, 0.5938, 0.5, 0.5938, 0.375, 0.5938, 0.5, 0.5781, 0.5, 0.5781, 0.5, 0.5938, 0.5, 0.5781, 0.375, 0.5781, 0.875, 0.5781, 0.75, 0.5781, 0.5, 0.5938, 0.0, 0.5781, 0.0, 0.5781, 0.0, 0.5938, 0.0, 0.5781, 0.75, 0.5938, 0.75, 0.5938, 0.75, 0.5781, 0.75, 0.5781, 0.875, 0.5781, 0.75, 0.5781, 0.75, 0.5781, 0.875, 0.5938, 0.25, 0.5938, 0.0, 0.5781, 0.0, 0.5781, 0.25, 0.5938, 0.375, 0.5938, 0.5, 0.5938, 0.75, 0.5938, 0.375, 0.6094, 0.125, 0.625, 0.125, 0.625, 0.25, 0.6094, 0.25, 0.6094, 0.375, 0.625, 0.375, 0.625, 0.5, 0.6094, 0.5, 0.6094, 0.625, 0.625, 0.625, 0.625, 0.75, 0.6094, 0.75, 0.6094, 0.875, 0.625, 0.875, 0.625, 1.0, 0.6094, 1.0, 0.25, 0.625, 0.375, 0.625, 0.375, 0.75, 0.25, 0.75, 0.75, 0.625, 0.875, 0.625, 0.875, 0.75, 0.75, 0.75, 0.375, 0.875, 0.5, 0.875, 0.5, 1.0, 0.375, 1.0, 0.375, 0.625, 0.5, 0.625, 0.5, 0.75, 0.375, 0.75, 0.375, 0.375, 0.5, 0.375, 0.5, 0.5, 0.375, 0.5, 0.375, 0.125, 0.5, 0.125, 0.5, 0.25, 0.375, 0.25, 0.5, 0.875, 0.5625, 0.875, 0.5625, 1.0, 0.5, 1.0, 0.5, 0.625, 0.5625, 0.625, 0.5625, 0.75, 0.5, 0.75, 0.5, 0.375, 0.5625, 0.375, 0.5625, 0.5, 0.5, 0.5, 0.5, 0.125, 0.5625, 0.125, 0.5625, 0.25, 0.5, 0.25, 0.5938, 0.875, 0.5938, 1.0, 0.5938, 1.0, 0.5938, 0.875, 0.5781, 0.625, 0.5938, 0.625, 0.5938, 0.75, 0.5781, 0.75, 0.5781, 0.25, 0.5938, 0.25, 0.5938, 0.25, 0.5781, 0.25, 0.5781, 0.125, 0.5938, 0.125, 0.5938, 0.25, 0.5781, 0.25, 0.5938, 0.875, 0.6094, 0.875, 0.6094, 1.0, 0.5938, 1.0, 0.5938, 0.625, 0.6094, 0.625, 0.6094, 0.75, 0.5938, 0.75, 0.5938, 0.375, 0.6094, 0.375, 0.6094, 0.5, 0.5938, 0.5, 0.5938, 0.125, 0.6094, 0.125, 0.6094, 0.25, 0.5938, 0.25, 0.5625, 0.125, 0.5781, 0.125, 0.5781, 0.25, 0.5625, 0.25, 0.5625, 0.375, 0.5781, 0.375, 0.5781, 0.5, 0.5625, 0.5, 0.5625, 0.625, 0.5781, 0.625, 0.5781, 0.75, 0.5625, 0.75, 0.5625, 0.875, 0.5781, 0.875, 0.5781, 1.0, 0.5625, 1.0, 0.5781, 0.5, 0.5781, 0.75, 0.5938, 0.75, 0.5938, 0.5, 0.5781, 0.375, 0.5781, 0.25, 0.5781, 0.25, 0.5781, 0.375, 0.5938, 0.375, 0.5938, 0.5, 0.5938, 0.5, 0.5938, 0.375, 0.5938, 0.5, 0.5781, 0.5, 0.5781, 0.5, 0.5938, 0.5, 0.5781, 0.375, 0.5781, 0.875, 0.5781, 0.75, 0.5781, 0.5, 0.5938, 0.0, 0.5781, 0.0, 0.5781, 0.0, 0.5938, 0.0, 0.5781, 0.75, 0.5938, 0.75, 0.5938, 0.75, 0.5781, 0.75, 0.5781, 0.875, 0.5781, 0.75, 0.5781, 0.75, 0.5781, 0.875, 0.5938, 0.25, 0.5938, 0.0, 0.5781, 0.0, 0.5781, 0.25, 0.5938, 0.375, 0.5938, 0.5, 0.5938, 0.75, 0.5938, 0.375, 0.5938, 0.25, 0.5938, 0.375, 0.5938, 0.375, 0.5938, 0.0, 0.5938, 0.25, 0.5938, 0.375, 0.5938, 0.375, 0.5938, 0.25, 0.5938, 0.25, 0.6094, 0.25, 0.6094, 0.375, 0.5938, 0.375, 0.5938, 0.75, 0.6094, 0.75, 0.6094, 0.875, 0.5938, 0.875, 0.5938, 0.75, 0.5938, 0.875, 0.5938, 0.875, 0.5938, 0.75, 0.625, 0.625, 0.75, 0.625, 0.75, 0.75, 0.625, 0.75, 0.6094, 0.75, 0.625, 0.75, 0.625, 0.875, 0.6094, 0.875, 0.6094, 0.25, 0.625, 0.25, 0.625, 0.375, 0.6094, 0.375, 0.5781, 1.0, 0.5781, 0.875, 0.5781, 0.875, 0.5781, 1.0, 0.5781, 0.25, 0.5781, 1.0, 0.5781, 0.875, 0.5781, 0.375, 0.5781, 0.5, 0.5781, 0.375, 0.5781, 0.375, 0.5781, 0.5, 0.5625, 0.75, 0.5781, 0.75, 0.5781, 0.875, 0.5625, 0.875, 0.5625, 0.25, 0.5781, 0.25, 0.5781, 0.375, 0.5625, 0.375, 0.5, 0.25, 0.5625, 0.25, 0.5625, 0.375, 0.5, 0.375, 0.5, 0.75, 0.5625, 0.75, 0.5625, 0.875, 0.5, 0.875, 0.375, 0.25, 0.5, 0.25, 0.5, 0.375, 0.375, 0.375, 0.375, 0.75, 0.5, 0.75, 0.5, 0.875, 0.375, 0.875, 0.125, 0.625, 0.25, 0.625, 0.25, 0.75, 0.125, 0.75, 0.5938, 0.25, 0.5938, 0.375, 0.5938, 0.375, 0.5938, 0.0, 0.5938, 0.25, 0.5938, 0.375, 0.5938, 0.375, 0.5938, 0.25, 0.5938, 0.25, 0.6094, 0.25, 0.6094, 0.375, 0.5938, 0.375, 0.5938, 0.75, 0.6094, 0.75, 0.6094, 0.875, 0.5938, 0.875, 0.5938, 0.75, 0.5938, 0.875, 0.5938, 0.875, 0.5938, 0.75, 0.625, 0.625, 0.75, 0.625, 0.75, 0.75, 0.625, 0.75, 0.6094, 0.75, 0.625, 0.75, 0.625, 0.875, 0.6094, 0.875, 0.6094, 0.25, 0.625, 0.25, 0.625, 0.375, 0.6094, 0.375, 0.5781, 1.0, 0.5781, 0.875, 0.5781, 0.875, 0.5781, 1.0, 0.5781, 0.25, 0.5781, 1.0, 0.5781, 0.875, 0.5781, 0.375, 0.5781, 0.5, 0.5781, 0.375, 0.5781, 0.375, 0.5781, 0.5, 0.5625, 0.75, 0.5781, 0.75, 0.5781, 0.875, 0.5625, 0.875, 0.5625, 0.25, 0.5781, 0.25, 0.5781, 0.375, 0.5625, 0.375, 0.5, 0.25, 0.5625, 0.25, 0.5625, 0.375, 0.5, 0.375, 0.5, 0.75, 0.5625, 0.75, 0.5625, 0.875, 0.5, 0.875, 0.375, 0.25, 0.5, 0.25, 0.5, 0.375, 0.375, 0.375, 0.375, 0.75, 0.5, 0.75, 0.5, 0.875, 0.375, 0.875, 0.125, 0.625, 0.25, 0.625, 0.25, 0.75, 0.125, 0.75, 0.125, 0.5, 0.25, 0.5, 0.25, 0.625, 0.125, 0.625, 0.625, 0.5, 0.75, 0.5, 0.75, 0.625, 0.625, 0.625, 0.5625, 0.5, 0.5781, 0.5, 0.5781, 0.625, 0.5625, 0.625, 0.5625, 0.0, 0.5781, 0.0, 0.5781, 0.125, 0.5625, 0.125, 0.5938, 0.0, 0.6094, 0.0, 0.6094, 0.125, 0.5938, 0.125, 0.5938, 0.5, 0.6094, 0.5, 0.6094, 0.625, 0.5938, 0.625, 0.5781, 0.0, 0.5938, 0.0, 0.5938, 0.125, 0.5781, 0.125, 0.5781, 0.5, 0.5938, 0.5, 0.5938, 0.625, 0.5781, 0.625, 0.5, 0.0, 0.5625, 0.0, 0.5625, 0.125, 0.5, 0.125, 0.5, 0.5, 0.5625, 0.5, 0.5625, 0.625, 0.5, 0.625, 0.375, 0.0, 0.5, 0.0, 0.5, 0.125, 0.375, 0.125, 0.375, 0.5, 0.5, 0.5, 0.5, 0.625, 0.375, 0.625, 0.75, 0.5, 0.875, 0.5, 0.875, 0.625, 0.75, 0.625, 0.25, 0.5, 0.375, 0.5, 0.375, 0.625, 0.25, 0.625, 0.6094, 0.5, 0.625, 0.5, 0.625, 0.625, 0.6094, 0.625, 0.6094, 0.0, 0.625, 0.0, 0.625, 0.125, 0.6094, 0.125, 0.125, 0.5, 0.25, 0.5, 0.25, 0.625, 0.125, 0.625, 0.625, 0.5, 0.75, 0.5, 0.75, 0.625, 0.625, 0.625, 0.5625, 0.5, 0.5781, 0.5, 0.5781, 0.625, 0.5625, 0.625, 0.5625, 0.0, 0.5781, 0.0, 0.5781, 0.125, 0.5625, 0.125, 0.5938, 0.0, 0.6094, 0.0, 0.6094, 0.125, 0.5938, 0.125, 0.5938, 0.5, 0.6094, 0.5, 0.6094, 0.625, 0.5938, 0.625, 0.5781, 0.0, 0.5938, 0.0, 0.5938, 0.125, 0.5781, 0.125, 0.5781, 0.5, 0.5938, 0.5, 0.5938, 0.625, 0.5781, 0.625, 0.5, 0.0, 0.5625, 0.0, 0.5625, 0.125, 0.5, 0.125, 0.5, 0.5, 0.5625, 0.5, 0.5625, 0.625, 0.5, 0.625, 0.375, 0.0, 0.5, 0.0, 0.5, 0.125, 0.375, 0.125, 0.375, 0.5, 0.5, 0.5, 0.5, 0.625, 0.375, 0.625, 0.75, 0.5, 0.875, 0.5, 0.875, 0.625, 0.75, 0.625, 0.25, 0.5, 0.375, 0.5, 0.375, 0.625, 0.25, 0.625, 0.6094, 0.5, 0.625, 0.5, 0.625, 0.625, 0.6094, 0.625, 0.6094, 0.0, 0.625, 0.0, 0.625, 0.125, 0.6094, 0.125, 0.5938, 0.0, 0.5781, 0.0, 0.5781, 0.25, 0.5938, 0.25, 0.5938, 0.875, 0.5938, 1.0, 0.5938, 0.25, 0.5938, 0.375, 0.5781, 1.0, 0.5781, 0.875, 0.5781, 0.375, 0.5781, 0.25, 0.5781, 0.875, 0.5781, 0.75, 0.5781, 0.5, 0.5781, 0.375, 0.5781, 0.75, 0.5938, 0.75, 0.5938, 0.5, 0.5781, 0.5, 0.5938, 0.75, 0.5938, 0.375, 0.5938, 0.375, 0.5938, 0.5, 0.5938, 0.375, 0.5938, 0.5, 0.5938, 0.5, 0.5938, 0.375, 0.0, 0.0, 0.0, 0.0, 0.0, 0.0, 0.0, 0.0, 0.0, 0.0, 0.0, 0.0, 0.5938, 0.25, 0.5938, 0.375, 0.5938, 0.375, 0.5938, 0.25, 0.5781, 0.375, 0.5781, 0.25, 0.5781, 0.25, 0.5781, 0.375, 0.5781, 0.5, 0.5781, 0.375, 0.5781, 0.375, 0.5781, 0.5, 0.5781, 0.25, 0.5938, 0.25, 0.5938, 0.25, 0.5781, 0.25, 0.5938, 0.5, 0.5781, 0.5, 0.5781, 0.5, 0.5938, 0.5, 0.5938, 0.875, 0.5938, 0.75, 0.5938, 0.75, 0.5938, 0.875, 0.0, 0.0, 0.0, 0.0, 0.0, 0.0, 0.0, 0.0, 0.0, 0.0, 0.0, 0.0, 0.5781, 0.875, 0.5781, 1.0, 0.5781, 1.0, 0.5781, 0.875, 0.5938, 0.0, 0.5938, 0.375, 0.5938, 0.375, 0.5938, 0.0, 0.5781, 0.75, 0.5781, 0.875, 0.5781, 0.875, 0.5781, 0.75, 0.5938, 0.75, 0.5781, 0.75, 0.5781, 0.75, 0.5938, 0.75, 0.5781, 0.0, 0.5938, 0.0, 0.5938, 0.0, 0.5781, 0.0])
me_cube_001.use_remesh_preserve_volume = False
me_cube_001.use_remesh_preserve_attributes = False
me_cube_001.use_mirror_vertex_groups = False
me_cube_001.update()

# ---- objects
ob_cube = bpy.data.objects.new('Cube', me_cube)
ob_cube_001 = bpy.data.objects.new('Cube.001', me_cube_001)

# ---- transforms, parenting, visibility, modifiers, constraints
ob_cube.location = (0.0, 0.0, -0.2522)
ob_cube.scale = (1.3, 1.2, 1.0)
ob_cube.lock_rotations_4d = False
ob_cube.empty_display_type = 'ARROWS'
ob_cube.lineart.crease_threshold = 0.0
ob_cube_001.location = (-0.07254, -4.642, 0.3269)
ob_cube_001.lineart.crease_threshold = 0.0

# ---- collection membership
col_collection.objects.link(ob_cube)
col_collection.objects.link(ob_cube_001)

# ---- scene / render settings (as saved in the file)
scene.frame_start = 1; scene.frame_end = 250; scene.frame_set(1)
scene.render.engine = 'BLENDER_EEVEE_NEXT'
scene.cycles.use_denoising = False
scene.cycles.samples = 128
scene.cycles.sampling_pattern = 'TABULATED_SOBOL'
scene.cycles.use_adaptive_sampling = False
scene.cycles.use_light_tree = False
scene.view_settings.view_transform = 'Filmic'
bpy.context.view_layer.update()

# ---- added for rendering (the .blend has no active camera and no usable light): camera, sun
cam_auto = bpy.data.cameras.new('AutoCamera')
cam_auto.lens = 50.0
cam_auto.sensor_width = 36.0
cam_auto.clip_end = 1000.0
ob_auto_camera = bpy.data.objects.new('AutoCamera', cam_auto)
scene.collection.objects.link(ob_auto_camera)
ob_auto_camera.location = (13.1082, -15.6717, 9.81344)
ob_auto_camera.rotation_euler = (1.09748, -7.21219e-08, 0.694738)
scene.camera = ob_auto_camera
light_auto_sun = bpy.data.lights.new('AutoSun', 'SUN')
light_auto_sun.energy = 3.0
light_auto_sun.angle = 0.0523599
ob_auto_sun = bpy.data.objects.new('AutoSun', light_auto_sun)
scene.collection.objects.link(ob_auto_sun)
ob_auto_sun.rotation_euler = (0.872665, 0.174533, 0.523599)
bpy.context.view_layer.update()
